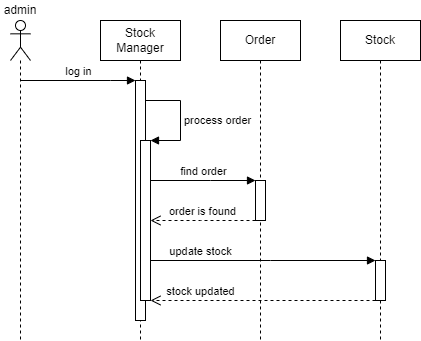

The diagram above was exported from draw.io. Its source (the exported page's mxGraphModel, read from the mxfile embedded in the PNG):
<mxGraphModel dx="1098" dy="820" grid="1" gridSize="10" guides="1" tooltips="1" connect="1" arrows="1" fold="1" page="1" pageScale="1" pageWidth="1169" pageHeight="827" math="0" shadow="0">
  <root>
    <mxCell id="0" />
    <mxCell id="1" parent="0" />
    <mxCell id="cx3SaaVUIawmB0lEzGGO-1" value="" style="shape=umlLifeline;perimeter=lifelinePerimeter;whiteSpace=wrap;html=1;container=1;dropTarget=0;collapsible=0;recursiveResize=0;outlineConnect=0;portConstraint=eastwest;newEdgeStyle={&quot;edgeStyle&quot;:&quot;elbowEdgeStyle&quot;,&quot;elbow&quot;:&quot;vertical&quot;,&quot;curved&quot;:0,&quot;rounded&quot;:0};participant=umlActor;" parent="1" vertex="1">
      <mxGeometry x="70" y="40" width="20" height="320" as="geometry" />
    </mxCell>
    <mxCell id="cx3SaaVUIawmB0lEzGGO-2" value="Stock Manager" style="shape=umlLifeline;perimeter=lifelinePerimeter;whiteSpace=wrap;html=1;container=1;dropTarget=0;collapsible=0;recursiveResize=0;outlineConnect=0;portConstraint=eastwest;newEdgeStyle={&quot;edgeStyle&quot;:&quot;elbowEdgeStyle&quot;,&quot;elbow&quot;:&quot;vertical&quot;,&quot;curved&quot;:0,&quot;rounded&quot;:0};" parent="1" vertex="1">
      <mxGeometry x="160" y="40" width="80" height="320" as="geometry" />
    </mxCell>
    <mxCell id="cx3SaaVUIawmB0lEzGGO-5" value="" style="html=1;points=[];perimeter=orthogonalPerimeter;outlineConnect=0;targetShapes=umlLifeline;portConstraint=eastwest;newEdgeStyle={&quot;edgeStyle&quot;:&quot;elbowEdgeStyle&quot;,&quot;elbow&quot;:&quot;vertical&quot;,&quot;curved&quot;:0,&quot;rounded&quot;:0};" parent="cx3SaaVUIawmB0lEzGGO-2" vertex="1">
      <mxGeometry x="35" y="60" width="10" height="240" as="geometry" />
    </mxCell>
    <mxCell id="cx3SaaVUIawmB0lEzGGO-15" value="" style="html=1;points=[];perimeter=orthogonalPerimeter;outlineConnect=0;targetShapes=umlLifeline;portConstraint=eastwest;newEdgeStyle={&quot;edgeStyle&quot;:&quot;elbowEdgeStyle&quot;,&quot;elbow&quot;:&quot;vertical&quot;,&quot;curved&quot;:0,&quot;rounded&quot;:0};" parent="cx3SaaVUIawmB0lEzGGO-2" vertex="1">
      <mxGeometry x="40" y="120" width="10" height="160" as="geometry" />
    </mxCell>
    <mxCell id="cx3SaaVUIawmB0lEzGGO-16" value="process order" style="html=1;align=left;spacingLeft=2;endArrow=block;rounded=0;edgeStyle=orthogonalEdgeStyle;curved=0;rounded=0;" parent="cx3SaaVUIawmB0lEzGGO-2" source="cx3SaaVUIawmB0lEzGGO-5" target="cx3SaaVUIawmB0lEzGGO-15" edge="1">
      <mxGeometry x="0.0476" relative="1" as="geometry">
        <mxPoint x="50" y="80" as="sourcePoint" />
        <Array as="points">
          <mxPoint x="80" y="80" />
          <mxPoint x="80" y="120" />
        </Array>
        <mxPoint as="offset" />
      </mxGeometry>
    </mxCell>
    <mxCell id="cx3SaaVUIawmB0lEzGGO-3" value="Order" style="shape=umlLifeline;perimeter=lifelinePerimeter;whiteSpace=wrap;html=1;container=1;dropTarget=0;collapsible=0;recursiveResize=0;outlineConnect=0;portConstraint=eastwest;newEdgeStyle={&quot;edgeStyle&quot;:&quot;elbowEdgeStyle&quot;,&quot;elbow&quot;:&quot;vertical&quot;,&quot;curved&quot;:0,&quot;rounded&quot;:0};" parent="1" vertex="1">
      <mxGeometry x="280" y="40" width="80" height="320" as="geometry" />
    </mxCell>
    <mxCell id="cx3SaaVUIawmB0lEzGGO-7" value="" style="html=1;points=[];perimeter=orthogonalPerimeter;outlineConnect=0;targetShapes=umlLifeline;portConstraint=eastwest;newEdgeStyle={&quot;edgeStyle&quot;:&quot;elbowEdgeStyle&quot;,&quot;elbow&quot;:&quot;vertical&quot;,&quot;curved&quot;:0,&quot;rounded&quot;:0};" parent="cx3SaaVUIawmB0lEzGGO-3" vertex="1">
      <mxGeometry x="35" y="160" width="10" height="40" as="geometry" />
    </mxCell>
    <mxCell id="cx3SaaVUIawmB0lEzGGO-4" value="Stock" style="shape=umlLifeline;perimeter=lifelinePerimeter;whiteSpace=wrap;html=1;container=1;dropTarget=0;collapsible=0;recursiveResize=0;outlineConnect=0;portConstraint=eastwest;newEdgeStyle={&quot;edgeStyle&quot;:&quot;elbowEdgeStyle&quot;,&quot;elbow&quot;:&quot;vertical&quot;,&quot;curved&quot;:0,&quot;rounded&quot;:0};" parent="1" vertex="1">
      <mxGeometry x="400" y="40" width="80" height="320" as="geometry" />
    </mxCell>
    <mxCell id="cx3SaaVUIawmB0lEzGGO-19" value="" style="html=1;points=[];perimeter=orthogonalPerimeter;outlineConnect=0;targetShapes=umlLifeline;portConstraint=eastwest;newEdgeStyle={&quot;edgeStyle&quot;:&quot;elbowEdgeStyle&quot;,&quot;elbow&quot;:&quot;vertical&quot;,&quot;curved&quot;:0,&quot;rounded&quot;:0};" parent="cx3SaaVUIawmB0lEzGGO-4" vertex="1">
      <mxGeometry x="35" y="240" width="10" height="40" as="geometry" />
    </mxCell>
    <mxCell id="cx3SaaVUIawmB0lEzGGO-6" value="log in" style="html=1;verticalAlign=bottom;endArrow=block;edgeStyle=elbowEdgeStyle;elbow=vertical;curved=0;rounded=0;" parent="1" source="cx3SaaVUIawmB0lEzGGO-1" target="cx3SaaVUIawmB0lEzGGO-5" edge="1">
      <mxGeometry width="80" relative="1" as="geometry">
        <mxPoint x="380" y="260" as="sourcePoint" />
        <mxPoint x="460" y="260" as="targetPoint" />
        <Array as="points">
          <mxPoint x="170" y="100" />
        </Array>
      </mxGeometry>
    </mxCell>
    <mxCell id="cx3SaaVUIawmB0lEzGGO-17" value="find order" style="html=1;verticalAlign=bottom;endArrow=block;edgeStyle=elbowEdgeStyle;elbow=vertical;curved=0;rounded=0;" parent="1" source="cx3SaaVUIawmB0lEzGGO-15" target="cx3SaaVUIawmB0lEzGGO-7" edge="1">
      <mxGeometry width="80" relative="1" as="geometry">
        <mxPoint x="300" y="180" as="sourcePoint" />
        <mxPoint x="380" y="180" as="targetPoint" />
        <Array as="points">
          <mxPoint x="270" y="200" />
        </Array>
      </mxGeometry>
    </mxCell>
    <mxCell id="cx3SaaVUIawmB0lEzGGO-20" value="update stock" style="html=1;verticalAlign=bottom;endArrow=block;edgeStyle=elbowEdgeStyle;elbow=vertical;curved=0;rounded=0;" parent="1" source="cx3SaaVUIawmB0lEzGGO-15" target="cx3SaaVUIawmB0lEzGGO-19" edge="1">
      <mxGeometry x="-0.5556" width="80" relative="1" as="geometry">
        <mxPoint x="300" y="260" as="sourcePoint" />
        <mxPoint x="380" y="260" as="targetPoint" />
        <Array as="points">
          <mxPoint x="330" y="280" />
        </Array>
        <mxPoint as="offset" />
      </mxGeometry>
    </mxCell>
    <mxCell id="jPh7XuAaAUbmi4Qeu5aq-1" value="admin" style="text;html=1;strokeColor=none;fillColor=none;align=center;verticalAlign=middle;whiteSpace=wrap;rounded=0;" parent="1" vertex="1">
      <mxGeometry x="60" y="20" width="40" height="20" as="geometry" />
    </mxCell>
    <mxCell id="HSTY1Sc6ptkFwJL56gdM-1" value="order is found" style="html=1;verticalAlign=bottom;endArrow=open;dashed=1;endSize=8;edgeStyle=elbowEdgeStyle;elbow=vertical;curved=0;rounded=0;" edge="1" parent="1" source="cx3SaaVUIawmB0lEzGGO-7" target="cx3SaaVUIawmB0lEzGGO-15">
      <mxGeometry relative="1" as="geometry">
        <mxPoint x="540" y="310" as="sourcePoint" />
        <mxPoint x="460" y="310" as="targetPoint" />
        <Array as="points">
          <mxPoint x="260" y="240" />
        </Array>
      </mxGeometry>
    </mxCell>
    <mxCell id="HSTY1Sc6ptkFwJL56gdM-2" value="stock&amp;nbsp;updated" style="html=1;verticalAlign=bottom;endArrow=open;dashed=1;endSize=8;edgeStyle=elbowEdgeStyle;elbow=vertical;curved=0;rounded=0;" edge="1" parent="1" source="cx3SaaVUIawmB0lEzGGO-19" target="cx3SaaVUIawmB0lEzGGO-15">
      <mxGeometry x="0.5556" relative="1" as="geometry">
        <mxPoint x="540" y="310" as="sourcePoint" />
        <mxPoint x="460" y="310" as="targetPoint" />
        <Array as="points">
          <mxPoint x="330" y="320" />
        </Array>
        <mxPoint as="offset" />
      </mxGeometry>
    </mxCell>
  </root>
</mxGraphModel>